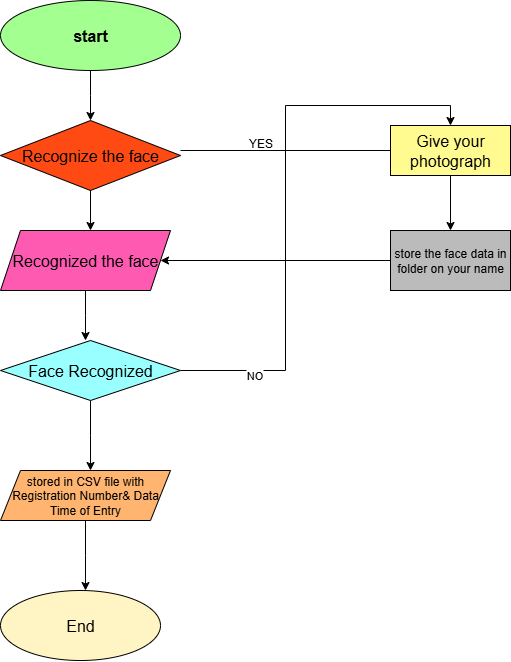

The diagram above was exported from draw.io. Its source (the exported page's mxGraphModel, read from the mxfile embedded in the PNG):
<mxGraphModel dx="1453" dy="775" grid="1" gridSize="10" guides="1" tooltips="1" connect="1" arrows="1" fold="1" page="1" pageScale="1" pageWidth="827" pageHeight="1169" math="0" shadow="0">
  <root>
    <mxCell id="0" />
    <mxCell id="1" parent="0" />
    <mxCell id="aflRJ6r0cI3xN3PmYkEV-10" style="edgeStyle=orthogonalEdgeStyle;rounded=0;orthogonalLoop=1;jettySize=auto;html=1;exitX=0.5;exitY=1;exitDx=0;exitDy=0;entryX=0.5;entryY=0;entryDx=0;entryDy=0;" edge="1" parent="1" source="aflRJ6r0cI3xN3PmYkEV-1">
      <mxGeometry relative="1" as="geometry">
        <mxPoint x="250" y="150" as="targetPoint" />
      </mxGeometry>
    </mxCell>
    <mxCell id="aflRJ6r0cI3xN3PmYkEV-1" value="&lt;font size=&quot;3&quot;&gt;&lt;b&gt;start&lt;/b&gt;&lt;/font&gt;" style="ellipse;whiteSpace=wrap;html=1;fillColor=#A2FF90;" vertex="1" parent="1">
      <mxGeometry x="160" y="30" width="180" height="70" as="geometry" />
    </mxCell>
    <mxCell id="aflRJ6r0cI3xN3PmYkEV-15" style="edgeStyle=orthogonalEdgeStyle;rounded=0;orthogonalLoop=1;jettySize=auto;html=1;exitX=0.5;exitY=1;exitDx=0;exitDy=0;" edge="1" parent="1">
      <mxGeometry relative="1" as="geometry">
        <mxPoint x="250" y="260" as="targetPoint" />
        <mxPoint x="250" y="210" as="sourcePoint" />
      </mxGeometry>
    </mxCell>
    <mxCell id="aflRJ6r0cI3xN3PmYkEV-14" style="edgeStyle=orthogonalEdgeStyle;rounded=0;orthogonalLoop=1;jettySize=auto;html=1;exitX=0.5;exitY=1;exitDx=0;exitDy=0;" edge="1" parent="1" source="aflRJ6r0cI3xN3PmYkEV-4">
      <mxGeometry relative="1" as="geometry">
        <mxPoint x="245" y="370" as="targetPoint" />
      </mxGeometry>
    </mxCell>
    <mxCell id="aflRJ6r0cI3xN3PmYkEV-4" value="&lt;font size=&quot;3&quot;&gt;Recognized the face&lt;/font&gt;" style="shape=parallelogram;perimeter=parallelogramPerimeter;whiteSpace=wrap;html=1;fixedSize=1;fillColor=#FF5AB2;" vertex="1" parent="1">
      <mxGeometry x="160" y="260" width="170" height="60" as="geometry" />
    </mxCell>
    <mxCell id="aflRJ6r0cI3xN3PmYkEV-13" style="edgeStyle=orthogonalEdgeStyle;rounded=0;orthogonalLoop=1;jettySize=auto;html=1;exitX=0.5;exitY=1;exitDx=0;exitDy=0;" edge="1" parent="1" source="aflRJ6r0cI3xN3PmYkEV-5">
      <mxGeometry relative="1" as="geometry">
        <mxPoint x="250" y="500" as="targetPoint" />
      </mxGeometry>
    </mxCell>
    <mxCell id="aflRJ6r0cI3xN3PmYkEV-18" style="edgeStyle=orthogonalEdgeStyle;rounded=0;orthogonalLoop=1;jettySize=auto;html=1;exitX=1;exitY=0.5;exitDx=0;exitDy=0;entryX=0.5;entryY=0;entryDx=0;entryDy=0;" edge="1" parent="1" source="aflRJ6r0cI3xN3PmYkEV-5" target="aflRJ6r0cI3xN3PmYkEV-8">
      <mxGeometry relative="1" as="geometry">
        <mxPoint x="750" y="130" as="targetPoint" />
      </mxGeometry>
    </mxCell>
    <mxCell id="aflRJ6r0cI3xN3PmYkEV-25" value="NO" style="edgeLabel;html=1;align=center;verticalAlign=middle;resizable=0;points=[];" vertex="1" connectable="0" parent="aflRJ6r0cI3xN3PmYkEV-18">
      <mxGeometry x="-0.7376" y="-4" relative="1" as="geometry">
        <mxPoint as="offset" />
      </mxGeometry>
    </mxCell>
    <mxCell id="aflRJ6r0cI3xN3PmYkEV-5" value="&lt;font size=&quot;3&quot;&gt;Face Recognized&lt;/font&gt;" style="rhombus;whiteSpace=wrap;html=1;fillColor=#99FFFF;" vertex="1" parent="1">
      <mxGeometry x="160" y="370" width="180" height="60" as="geometry" />
    </mxCell>
    <mxCell id="aflRJ6r0cI3xN3PmYkEV-16" style="edgeStyle=orthogonalEdgeStyle;rounded=0;orthogonalLoop=1;jettySize=auto;html=1;exitX=0.5;exitY=1;exitDx=0;exitDy=0;" edge="1" parent="1" source="aflRJ6r0cI3xN3PmYkEV-6">
      <mxGeometry relative="1" as="geometry">
        <mxPoint x="245" y="620" as="targetPoint" />
      </mxGeometry>
    </mxCell>
    <mxCell id="aflRJ6r0cI3xN3PmYkEV-6" value="stored in CSV file with Registration Number&amp;amp; Data&lt;div&gt;Time of Entry&lt;/div&gt;" style="shape=parallelogram;perimeter=parallelogramPerimeter;whiteSpace=wrap;html=1;fixedSize=1;fillColor=#FFB570;" vertex="1" parent="1">
      <mxGeometry x="160" y="500" width="170" height="50" as="geometry" />
    </mxCell>
    <mxCell id="aflRJ6r0cI3xN3PmYkEV-7" value="&lt;font size=&quot;3&quot;&gt;End&lt;/font&gt;" style="ellipse;whiteSpace=wrap;html=1;fillColor=#FFF4C3;" vertex="1" parent="1">
      <mxGeometry x="160" y="620" width="160" height="70" as="geometry" />
    </mxCell>
    <mxCell id="aflRJ6r0cI3xN3PmYkEV-19" style="edgeStyle=orthogonalEdgeStyle;rounded=0;orthogonalLoop=1;jettySize=auto;html=1;exitX=0.5;exitY=1;exitDx=0;exitDy=0;" edge="1" parent="1" source="aflRJ6r0cI3xN3PmYkEV-8">
      <mxGeometry relative="1" as="geometry">
        <mxPoint x="610" y="260" as="targetPoint" />
      </mxGeometry>
    </mxCell>
    <mxCell id="aflRJ6r0cI3xN3PmYkEV-8" value="&lt;font size=&quot;3&quot;&gt;Give your photograph&lt;/font&gt;" style="rounded=0;whiteSpace=wrap;html=1;fillColor=#FFFB90;" vertex="1" parent="1">
      <mxGeometry x="550" y="155" width="120" height="50" as="geometry" />
    </mxCell>
    <mxCell id="aflRJ6r0cI3xN3PmYkEV-20" style="edgeStyle=orthogonalEdgeStyle;rounded=0;orthogonalLoop=1;jettySize=auto;html=1;exitX=0;exitY=0.5;exitDx=0;exitDy=0;" edge="1" parent="1" source="aflRJ6r0cI3xN3PmYkEV-9" target="aflRJ6r0cI3xN3PmYkEV-4">
      <mxGeometry relative="1" as="geometry" />
    </mxCell>
    <mxCell id="aflRJ6r0cI3xN3PmYkEV-9" value="store the face data in folder on your name" style="rounded=0;whiteSpace=wrap;html=1;fillColor=#BBBBBB;" vertex="1" parent="1">
      <mxGeometry x="550" y="260" width="120" height="60" as="geometry" />
    </mxCell>
    <mxCell id="aflRJ6r0cI3xN3PmYkEV-17" value="" style="endArrow=none;html=1;rounded=0;entryX=0;entryY=0.5;entryDx=0;entryDy=0;" edge="1" parent="1" target="aflRJ6r0cI3xN3PmYkEV-8">
      <mxGeometry width="50" height="50" relative="1" as="geometry">
        <mxPoint x="340" y="180" as="sourcePoint" />
        <mxPoint x="440" y="150" as="targetPoint" />
      </mxGeometry>
    </mxCell>
    <mxCell id="aflRJ6r0cI3xN3PmYkEV-21" value="&lt;font size=&quot;3&quot;&gt;Recognize the face&lt;/font&gt;" style="rhombus;whiteSpace=wrap;html=1;fillColor=#FF4A13;" vertex="1" parent="1">
      <mxGeometry x="160" y="150" width="180" height="70" as="geometry" />
    </mxCell>
    <mxCell id="aflRJ6r0cI3xN3PmYkEV-26" value="YES" style="text;html=1;align=center;verticalAlign=middle;resizable=0;points=[];autosize=1;strokeColor=none;fillColor=none;" vertex="1" parent="1">
      <mxGeometry x="395" y="158" width="50" height="30" as="geometry" />
    </mxCell>
  </root>
</mxGraphModel>